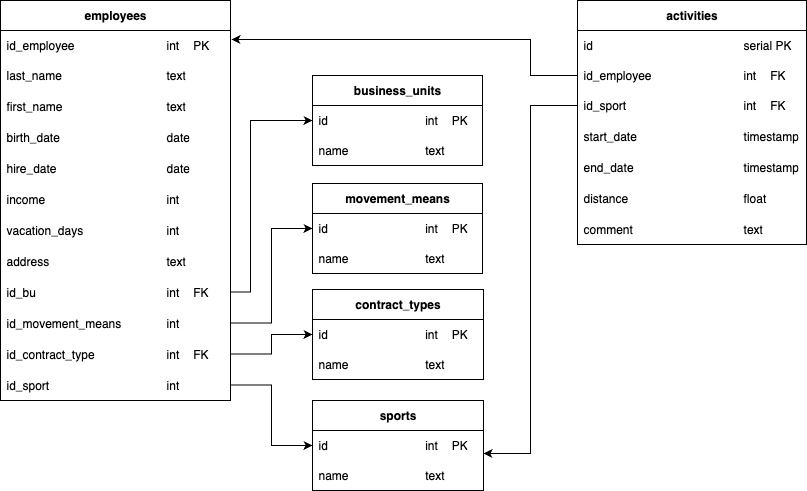

The diagram above was exported from draw.io. Its source (the exported page's mxGraphModel, read from the mxfile embedded in the PNG):
<mxGraphModel dx="1073" dy="828" grid="0" gridSize="10" guides="1" tooltips="1" connect="1" arrows="1" fold="1" page="1" pageScale="1" pageWidth="1169" pageHeight="827" math="0" shadow="0">
  <root>
    <mxCell id="0" />
    <mxCell id="1" parent="0" />
    <mxCell id="FH8Wg0Qtyk5maQkLmGRb-2" value="&lt;b&gt;employees&lt;/b&gt;" style="swimlane;fontStyle=0;childLayout=stackLayout;horizontal=1;startSize=30;horizontalStack=0;resizeParent=1;resizeParentMax=0;resizeLast=0;collapsible=1;marginBottom=0;whiteSpace=wrap;html=1;" parent="1" vertex="1">
      <mxGeometry x="51" y="210" width="230" height="400" as="geometry" />
    </mxCell>
    <mxCell id="FH8Wg0Qtyk5maQkLmGRb-3" value="id_employee&lt;span style=&quot;white-space: pre;&quot;&gt;&#09;&lt;span style=&quot;white-space: pre;&quot;&gt;&#09;&lt;span style=&quot;white-space: pre;&quot;&gt;&#09;&lt;/span&gt;&lt;span style=&quot;white-space: pre;&quot;&gt;&#09;&lt;/span&gt;&lt;/span&gt;&lt;/span&gt;int &lt;span style=&quot;white-space: pre;&quot;&gt;&#09;&lt;/span&gt;PK" style="text;strokeColor=none;fillColor=none;align=left;verticalAlign=middle;spacingLeft=4;spacingRight=4;overflow=hidden;points=[[0,0.5],[1,0.5]];portConstraint=eastwest;rotatable=0;whiteSpace=wrap;html=1;" parent="FH8Wg0Qtyk5maQkLmGRb-2" vertex="1">
      <mxGeometry y="30" width="230" height="30" as="geometry" />
    </mxCell>
    <mxCell id="FH8Wg0Qtyk5maQkLmGRb-4" value="last_name&lt;span style=&quot;white-space: pre;&quot;&gt;&#09;&lt;span style=&quot;white-space: pre;&quot;&gt;&#09;&lt;span style=&quot;white-space: pre;&quot;&gt;&#09;&lt;/span&gt;&lt;span style=&quot;white-space: pre;&quot;&gt;&#09;&lt;/span&gt;&lt;/span&gt;&lt;/span&gt;text" style="text;strokeColor=none;fillColor=none;align=left;verticalAlign=middle;spacingLeft=4;spacingRight=4;overflow=hidden;points=[[0,0.5],[1,0.5]];portConstraint=eastwest;rotatable=0;whiteSpace=wrap;html=1;" parent="FH8Wg0Qtyk5maQkLmGRb-2" vertex="1">
      <mxGeometry y="60" width="230" height="30" as="geometry" />
    </mxCell>
    <mxCell id="FH8Wg0Qtyk5maQkLmGRb-5" value="first_name&lt;span style=&quot;white-space: pre;&quot;&gt;&#09;&lt;span style=&quot;white-space: pre;&quot;&gt;&#09;&lt;span style=&quot;white-space: pre;&quot;&gt;&#09;&lt;/span&gt;&lt;span style=&quot;white-space: pre;&quot;&gt;&#09;&lt;/span&gt;t&lt;/span&gt;e&lt;/span&gt;xt" style="text;strokeColor=none;fillColor=none;align=left;verticalAlign=middle;spacingLeft=4;spacingRight=4;overflow=hidden;points=[[0,0.5],[1,0.5]];portConstraint=eastwest;rotatable=0;whiteSpace=wrap;html=1;" parent="FH8Wg0Qtyk5maQkLmGRb-2" vertex="1">
      <mxGeometry y="90" width="230" height="31" as="geometry" />
    </mxCell>
    <mxCell id="FH8Wg0Qtyk5maQkLmGRb-6" value="birth_date&lt;span style=&quot;white-space: pre;&quot;&gt;&#09;&lt;span style=&quot;white-space: pre;&quot;&gt;&#09;&lt;span style=&quot;white-space: pre;&quot;&gt;&#09;&lt;/span&gt;&lt;span style=&quot;white-space: pre;&quot;&gt;&#09;&lt;/span&gt;&lt;/span&gt;&lt;/span&gt;date" style="text;strokeColor=none;fillColor=none;align=left;verticalAlign=middle;spacingLeft=4;spacingRight=4;overflow=hidden;points=[[0,0.5],[1,0.5]];portConstraint=eastwest;rotatable=0;whiteSpace=wrap;html=1;" parent="FH8Wg0Qtyk5maQkLmGRb-2" vertex="1">
      <mxGeometry y="121" width="230" height="31" as="geometry" />
    </mxCell>
    <mxCell id="FH8Wg0Qtyk5maQkLmGRb-7" value="hire_date&lt;span style=&quot;white-space: pre;&quot;&gt;&#09;&lt;/span&gt;&lt;span style=&quot;white-space: pre;&quot;&gt;&#09;&lt;span style=&quot;white-space: pre;&quot;&gt;&#09;&lt;span style=&quot;white-space: pre;&quot;&gt;&#09;&lt;/span&gt;&lt;span style=&quot;white-space: pre;&quot;&gt;&#09;&lt;/span&gt;&lt;/span&gt;&lt;/span&gt;date" style="text;strokeColor=none;fillColor=none;align=left;verticalAlign=middle;spacingLeft=4;spacingRight=4;overflow=hidden;points=[[0,0.5],[1,0.5]];portConstraint=eastwest;rotatable=0;whiteSpace=wrap;html=1;" parent="FH8Wg0Qtyk5maQkLmGRb-2" vertex="1">
      <mxGeometry y="152" width="230" height="31" as="geometry" />
    </mxCell>
    <mxCell id="FH8Wg0Qtyk5maQkLmGRb-8" value="income&lt;span style=&quot;white-space: pre;&quot;&gt;&#09;&lt;span style=&quot;white-space: pre;&quot;&gt;&#09;&lt;span style=&quot;white-space: pre;&quot;&gt;&#09;&lt;span style=&quot;white-space: pre;&quot;&gt;&#09;&lt;/span&gt;&lt;span style=&quot;white-space: pre;&quot;&gt;&#09;&lt;/span&gt;&lt;/span&gt;&lt;/span&gt;int&lt;/span&gt;" style="text;strokeColor=none;fillColor=none;align=left;verticalAlign=middle;spacingLeft=4;spacingRight=4;overflow=hidden;points=[[0,0.5],[1,0.5]];portConstraint=eastwest;rotatable=0;whiteSpace=wrap;html=1;" parent="FH8Wg0Qtyk5maQkLmGRb-2" vertex="1">
      <mxGeometry y="183" width="230" height="31" as="geometry" />
    </mxCell>
    <mxCell id="FH8Wg0Qtyk5maQkLmGRb-9" value="vacation_days&lt;span style=&quot;white-space: pre;&quot;&gt;&#09;&lt;span style=&quot;white-space: pre;&quot;&gt;&#09;&lt;span style=&quot;white-space: pre;&quot;&gt;&#09;&lt;/span&gt;&lt;span style=&quot;white-space: pre;&quot;&gt;&#09;&lt;/span&gt;&lt;/span&gt;&lt;/span&gt;int" style="text;strokeColor=none;fillColor=none;align=left;verticalAlign=middle;spacingLeft=4;spacingRight=4;overflow=hidden;points=[[0,0.5],[1,0.5]];portConstraint=eastwest;rotatable=0;whiteSpace=wrap;html=1;" parent="FH8Wg0Qtyk5maQkLmGRb-2" vertex="1">
      <mxGeometry y="214" width="230" height="31" as="geometry" />
    </mxCell>
    <mxCell id="FH8Wg0Qtyk5maQkLmGRb-10" value="address&lt;span style=&quot;white-space: pre;&quot;&gt;&#09;&lt;span style=&quot;white-space: pre;&quot;&gt;&#09;&lt;/span&gt;&lt;span style=&quot;white-space: pre;&quot;&gt;&#09;&lt;span style=&quot;white-space: pre;&quot;&gt;&#09;&lt;/span&gt;&lt;span style=&quot;white-space: pre;&quot;&gt;&#09;&lt;/span&gt;&lt;/span&gt;&lt;/span&gt;text" style="text;strokeColor=none;fillColor=none;align=left;verticalAlign=middle;spacingLeft=4;spacingRight=4;overflow=hidden;points=[[0,0.5],[1,0.5]];portConstraint=eastwest;rotatable=0;whiteSpace=wrap;html=1;" parent="FH8Wg0Qtyk5maQkLmGRb-2" vertex="1">
      <mxGeometry y="245" width="230" height="31" as="geometry" />
    </mxCell>
    <mxCell id="FH8Wg0Qtyk5maQkLmGRb-11" value="id_bu&lt;span style=&quot;white-space: pre;&quot;&gt;&#09;&lt;/span&gt;&lt;span style=&quot;white-space: pre;&quot;&gt;&#09;&lt;span style=&quot;white-space: pre;&quot;&gt;&#09;&lt;span style=&quot;white-space: pre;&quot;&gt;&#09;&lt;/span&gt;&lt;span style=&quot;white-space: pre;&quot;&gt;&#09;&lt;/span&gt;&lt;/span&gt;i&lt;/span&gt;nt&lt;span style=&quot;white-space: pre;&quot;&gt;&#09;&lt;/span&gt;FK" style="text;strokeColor=none;fillColor=none;align=left;verticalAlign=middle;spacingLeft=4;spacingRight=4;overflow=hidden;points=[[0,0.5],[1,0.5]];portConstraint=eastwest;rotatable=0;whiteSpace=wrap;html=1;" parent="FH8Wg0Qtyk5maQkLmGRb-2" vertex="1">
      <mxGeometry y="276" width="230" height="31" as="geometry" />
    </mxCell>
    <mxCell id="FH8Wg0Qtyk5maQkLmGRb-12" value="id_movement_means&lt;span style=&quot;white-space: pre;&quot;&gt;&#09;&lt;span style=&quot;white-space: pre;&quot;&gt;&#09;&lt;/span&gt;&lt;/span&gt;&lt;span style=&quot;white-space: pre;&quot;&gt;i&lt;/span&gt;nt" style="text;strokeColor=none;fillColor=none;align=left;verticalAlign=middle;spacingLeft=4;spacingRight=4;overflow=hidden;points=[[0,0.5],[1,0.5]];portConstraint=eastwest;rotatable=0;whiteSpace=wrap;html=1;" parent="FH8Wg0Qtyk5maQkLmGRb-2" vertex="1">
      <mxGeometry y="307" width="230" height="31" as="geometry" />
    </mxCell>
    <mxCell id="FH8Wg0Qtyk5maQkLmGRb-13" value="id_contract_type&lt;span style=&quot;white-space: pre;&quot;&gt;&#09;&lt;/span&gt;&lt;span style=&quot;white-space: pre;&quot;&gt;&#09;&lt;span style=&quot;white-space: pre;&quot;&gt;&#09;&lt;/span&gt;i&lt;/span&gt;nt&lt;span style=&quot;white-space: pre;&quot;&gt;&#09;&lt;/span&gt;FK" style="text;strokeColor=none;fillColor=none;align=left;verticalAlign=middle;spacingLeft=4;spacingRight=4;overflow=hidden;points=[[0,0.5],[1,0.5]];portConstraint=eastwest;rotatable=0;whiteSpace=wrap;html=1;" parent="FH8Wg0Qtyk5maQkLmGRb-2" vertex="1">
      <mxGeometry y="338" width="230" height="31" as="geometry" />
    </mxCell>
    <mxCell id="FH8Wg0Qtyk5maQkLmGRb-14" value="id_sport&lt;span style=&quot;white-space: pre;&quot;&gt;&#09;&lt;/span&gt;&lt;span style=&quot;white-space: pre;&quot;&gt;&#09;&lt;span style=&quot;white-space: pre;&quot;&gt;&#09;&lt;span style=&quot;white-space: pre;&quot;&gt;&#09;&lt;/span&gt;&lt;span style=&quot;white-space: pre;&quot;&gt;&#09;&lt;/span&gt;&lt;/span&gt;i&lt;/span&gt;nt" style="text;strokeColor=none;fillColor=none;align=left;verticalAlign=middle;spacingLeft=4;spacingRight=4;overflow=hidden;points=[[0,0.5],[1,0.5]];portConstraint=eastwest;rotatable=0;whiteSpace=wrap;html=1;" parent="FH8Wg0Qtyk5maQkLmGRb-2" vertex="1">
      <mxGeometry y="369" width="230" height="31" as="geometry" />
    </mxCell>
    <mxCell id="FH8Wg0Qtyk5maQkLmGRb-15" value="&lt;b&gt;movement_means&lt;/b&gt;" style="swimlane;fontStyle=0;childLayout=stackLayout;horizontal=1;startSize=30;horizontalStack=0;resizeParent=1;resizeParentMax=0;resizeLast=0;collapsible=1;marginBottom=0;whiteSpace=wrap;html=1;" parent="1" vertex="1">
      <mxGeometry x="363" y="393" width="170" height="90" as="geometry" />
    </mxCell>
    <mxCell id="FH8Wg0Qtyk5maQkLmGRb-17" value="id&lt;span style=&quot;white-space: pre;&quot;&gt;&#09;&lt;/span&gt;&lt;span style=&quot;white-space: pre;&quot;&gt;&#09;&lt;/span&gt;&lt;span style=&quot;white-space: pre;&quot;&gt;&#09;&lt;/span&gt;&lt;span style=&quot;white-space: pre;&quot;&gt;&#09;&lt;/span&gt;int&lt;span style=&quot;white-space: pre;&quot;&gt;&#09;&lt;/span&gt;PK" style="text;strokeColor=none;fillColor=none;align=left;verticalAlign=middle;spacingLeft=4;spacingRight=4;overflow=hidden;points=[[0,0.5],[1,0.5]];portConstraint=eastwest;rotatable=0;whiteSpace=wrap;html=1;" parent="FH8Wg0Qtyk5maQkLmGRb-15" vertex="1">
      <mxGeometry y="30" width="170" height="30" as="geometry" />
    </mxCell>
    <mxCell id="FH8Wg0Qtyk5maQkLmGRb-18" value="name&lt;span style=&quot;white-space: pre;&quot;&gt;&#09;&lt;/span&gt;&lt;span style=&quot;white-space: pre;&quot;&gt;&#09;&lt;/span&gt;&lt;span style=&quot;white-space: pre;&quot;&gt;&#09;&lt;/span&gt;text" style="text;strokeColor=none;fillColor=none;align=left;verticalAlign=middle;spacingLeft=4;spacingRight=4;overflow=hidden;points=[[0,0.5],[1,0.5]];portConstraint=eastwest;rotatable=0;whiteSpace=wrap;html=1;" parent="FH8Wg0Qtyk5maQkLmGRb-15" vertex="1">
      <mxGeometry y="60" width="170" height="30" as="geometry" />
    </mxCell>
    <mxCell id="FH8Wg0Qtyk5maQkLmGRb-20" style="edgeStyle=orthogonalEdgeStyle;rounded=0;orthogonalLoop=1;jettySize=auto;html=1;entryX=0;entryY=0.5;entryDx=0;entryDy=0;" parent="1" source="FH8Wg0Qtyk5maQkLmGRb-12" target="FH8Wg0Qtyk5maQkLmGRb-17" edge="1">
      <mxGeometry relative="1" as="geometry" />
    </mxCell>
    <mxCell id="FH8Wg0Qtyk5maQkLmGRb-21" value="&lt;b&gt;contract_types&lt;/b&gt;" style="swimlane;fontStyle=0;childLayout=stackLayout;horizontal=1;startSize=30;horizontalStack=0;resizeParent=1;resizeParentMax=0;resizeLast=0;collapsible=1;marginBottom=0;whiteSpace=wrap;html=1;" parent="1" vertex="1">
      <mxGeometry x="363" y="499" width="171" height="90" as="geometry" />
    </mxCell>
    <mxCell id="FH8Wg0Qtyk5maQkLmGRb-22" value="id&lt;span style=&quot;white-space: pre;&quot;&gt;&#09;&lt;/span&gt;&lt;span style=&quot;white-space: pre;&quot;&gt;&#09;&lt;/span&gt;&lt;span style=&quot;white-space: pre;&quot;&gt;&#09;&lt;span style=&quot;white-space: pre;&quot;&gt;&#09;&lt;/span&gt;&lt;/span&gt;int&lt;span style=&quot;white-space: pre;&quot;&gt;&#09;&lt;/span&gt;PK" style="text;strokeColor=none;fillColor=none;align=left;verticalAlign=middle;spacingLeft=4;spacingRight=4;overflow=hidden;points=[[0,0.5],[1,0.5]];portConstraint=eastwest;rotatable=0;whiteSpace=wrap;html=1;" parent="FH8Wg0Qtyk5maQkLmGRb-21" vertex="1">
      <mxGeometry y="30" width="171" height="30" as="geometry" />
    </mxCell>
    <mxCell id="FH8Wg0Qtyk5maQkLmGRb-23" value="name&lt;span style=&quot;white-space: pre;&quot;&gt;&#09;&lt;/span&gt;&lt;span style=&quot;white-space: pre;&quot;&gt;&#09;&lt;/span&gt;&lt;span style=&quot;white-space: pre;&quot;&gt;&#09;&lt;/span&gt;text" style="text;strokeColor=none;fillColor=none;align=left;verticalAlign=middle;spacingLeft=4;spacingRight=4;overflow=hidden;points=[[0,0.5],[1,0.5]];portConstraint=eastwest;rotatable=0;whiteSpace=wrap;html=1;" parent="FH8Wg0Qtyk5maQkLmGRb-21" vertex="1">
      <mxGeometry y="60" width="171" height="30" as="geometry" />
    </mxCell>
    <mxCell id="FH8Wg0Qtyk5maQkLmGRb-25" value="&lt;b&gt;business_units&lt;/b&gt;" style="swimlane;fontStyle=0;childLayout=stackLayout;horizontal=1;startSize=30;horizontalStack=0;resizeParent=1;resizeParentMax=0;resizeLast=0;collapsible=1;marginBottom=0;whiteSpace=wrap;html=1;" parent="1" vertex="1">
      <mxGeometry x="363" y="285" width="170" height="90" as="geometry" />
    </mxCell>
    <mxCell id="FH8Wg0Qtyk5maQkLmGRb-26" value="id&lt;span style=&quot;white-space: pre;&quot;&gt;&#09;&lt;/span&gt;&lt;span style=&quot;white-space: pre;&quot;&gt;&#09;&lt;/span&gt;&lt;span style=&quot;white-space: pre;&quot;&gt;&#09;&lt;/span&gt;&lt;span style=&quot;white-space: pre;&quot;&gt;&#09;&lt;/span&gt;int&lt;span style=&quot;white-space: pre;&quot;&gt;&#09;&lt;/span&gt;PK" style="text;strokeColor=none;fillColor=none;align=left;verticalAlign=middle;spacingLeft=4;spacingRight=4;overflow=hidden;points=[[0,0.5],[1,0.5]];portConstraint=eastwest;rotatable=0;whiteSpace=wrap;html=1;" parent="FH8Wg0Qtyk5maQkLmGRb-25" vertex="1">
      <mxGeometry y="30" width="170" height="30" as="geometry" />
    </mxCell>
    <mxCell id="FH8Wg0Qtyk5maQkLmGRb-27" value="name&lt;span style=&quot;white-space: pre;&quot;&gt;&#09;&lt;/span&gt;&lt;span style=&quot;white-space: pre;&quot;&gt;&#09;&lt;/span&gt;&lt;span style=&quot;white-space: pre;&quot;&gt;&#09;&lt;/span&gt;text" style="text;strokeColor=none;fillColor=none;align=left;verticalAlign=middle;spacingLeft=4;spacingRight=4;overflow=hidden;points=[[0,0.5],[1,0.5]];portConstraint=eastwest;rotatable=0;whiteSpace=wrap;html=1;" parent="FH8Wg0Qtyk5maQkLmGRb-25" vertex="1">
      <mxGeometry y="60" width="170" height="30" as="geometry" />
    </mxCell>
    <mxCell id="FH8Wg0Qtyk5maQkLmGRb-29" value="&lt;b&gt;sports&lt;/b&gt;" style="swimlane;fontStyle=0;childLayout=stackLayout;horizontal=1;startSize=30;horizontalStack=0;resizeParent=1;resizeParentMax=0;resizeLast=0;collapsible=1;marginBottom=0;whiteSpace=wrap;html=1;" parent="1" vertex="1">
      <mxGeometry x="363" y="610" width="171" height="90" as="geometry" />
    </mxCell>
    <mxCell id="FH8Wg0Qtyk5maQkLmGRb-30" value="id&lt;span style=&quot;white-space: pre;&quot;&gt;&#09;&lt;/span&gt;&lt;span style=&quot;white-space: pre;&quot;&gt;&#09;&lt;/span&gt;&lt;span style=&quot;white-space: pre;&quot;&gt;&#09;&lt;/span&gt;&lt;span style=&quot;white-space: pre;&quot;&gt;&#09;&lt;/span&gt;int&lt;span style=&quot;white-space: pre;&quot;&gt;&#09;&lt;/span&gt;PK" style="text;strokeColor=none;fillColor=none;align=left;verticalAlign=middle;spacingLeft=4;spacingRight=4;overflow=hidden;points=[[0,0.5],[1,0.5]];portConstraint=eastwest;rotatable=0;whiteSpace=wrap;html=1;" parent="FH8Wg0Qtyk5maQkLmGRb-29" vertex="1">
      <mxGeometry y="30" width="171" height="30" as="geometry" />
    </mxCell>
    <mxCell id="FH8Wg0Qtyk5maQkLmGRb-31" value="name&lt;span style=&quot;white-space: pre;&quot;&gt;&#09;&lt;/span&gt;&lt;span style=&quot;white-space: pre;&quot;&gt;&#09;&lt;/span&gt;&lt;span style=&quot;white-space: pre;&quot;&gt;&#09;&lt;/span&gt;text" style="text;strokeColor=none;fillColor=none;align=left;verticalAlign=middle;spacingLeft=4;spacingRight=4;overflow=hidden;points=[[0,0.5],[1,0.5]];portConstraint=eastwest;rotatable=0;whiteSpace=wrap;html=1;" parent="FH8Wg0Qtyk5maQkLmGRb-29" vertex="1">
      <mxGeometry y="60" width="171" height="30" as="geometry" />
    </mxCell>
    <mxCell id="FH8Wg0Qtyk5maQkLmGRb-32" style="edgeStyle=orthogonalEdgeStyle;rounded=0;orthogonalLoop=1;jettySize=auto;html=1;entryX=0;entryY=0.5;entryDx=0;entryDy=0;" parent="1" source="FH8Wg0Qtyk5maQkLmGRb-14" target="FH8Wg0Qtyk5maQkLmGRb-30" edge="1">
      <mxGeometry relative="1" as="geometry" />
    </mxCell>
    <mxCell id="FH8Wg0Qtyk5maQkLmGRb-34" style="edgeStyle=orthogonalEdgeStyle;rounded=0;orthogonalLoop=1;jettySize=auto;html=1;entryX=0;entryY=0.5;entryDx=0;entryDy=0;" parent="1" source="FH8Wg0Qtyk5maQkLmGRb-11" target="FH8Wg0Qtyk5maQkLmGRb-26" edge="1">
      <mxGeometry relative="1" as="geometry">
        <Array as="points">
          <mxPoint x="301" y="502" />
          <mxPoint x="301" y="330" />
        </Array>
      </mxGeometry>
    </mxCell>
    <mxCell id="FH8Wg0Qtyk5maQkLmGRb-35" value="&lt;b&gt;activities&lt;/b&gt;" style="swimlane;fontStyle=0;childLayout=stackLayout;horizontal=1;startSize=30;horizontalStack=0;resizeParent=1;resizeParentMax=0;resizeLast=0;collapsible=1;marginBottom=0;whiteSpace=wrap;html=1;" parent="1" vertex="1">
      <mxGeometry x="628" y="210" width="229" height="244" as="geometry" />
    </mxCell>
    <mxCell id="FH8Wg0Qtyk5maQkLmGRb-36" value="id&lt;span style=&quot;white-space: pre;&quot;&gt;&#09;&lt;/span&gt;&lt;span style=&quot;white-space: pre;&quot;&gt;&#09;&lt;/span&gt;&lt;span style=&quot;white-space: pre;&quot;&gt;&#09;&lt;span style=&quot;white-space: pre;&quot;&gt;&#09;&lt;span style=&quot;white-space: pre;&quot;&gt;&#09;&lt;/span&gt;&lt;span style=&quot;white-space: pre;&quot;&gt;&#09;&lt;/span&gt;&lt;/span&gt;&lt;/span&gt;serial&amp;nbsp;PK" style="text;strokeColor=none;fillColor=none;align=left;verticalAlign=middle;spacingLeft=4;spacingRight=4;overflow=hidden;points=[[0,0.5],[1,0.5]];portConstraint=eastwest;rotatable=0;whiteSpace=wrap;html=1;" parent="FH8Wg0Qtyk5maQkLmGRb-35" vertex="1">
      <mxGeometry y="30" width="229" height="30" as="geometry" />
    </mxCell>
    <mxCell id="76U1Wh7kmN0zRds6zqyS-1" value="id_employee&lt;span style=&quot;white-space: pre;&quot;&gt;&#09;&lt;span style=&quot;white-space: pre;&quot;&gt;&#09;&lt;span style=&quot;white-space: pre;&quot;&gt;&#09;&lt;/span&gt;&lt;span style=&quot;white-space: pre;&quot;&gt;&#09;&lt;/span&gt;&lt;/span&gt;&lt;/span&gt;int&lt;span style=&quot;white-space: pre;&quot;&gt;&#09;&lt;/span&gt;FK" style="text;strokeColor=none;fillColor=none;align=left;verticalAlign=middle;spacingLeft=4;spacingRight=4;overflow=hidden;points=[[0,0.5],[1,0.5]];portConstraint=eastwest;rotatable=0;whiteSpace=wrap;html=1;" parent="FH8Wg0Qtyk5maQkLmGRb-35" vertex="1">
      <mxGeometry y="60" width="229" height="30" as="geometry" />
    </mxCell>
    <mxCell id="FH8Wg0Qtyk5maQkLmGRb-37" value="id_sport&lt;span style=&quot;white-space: pre;&quot;&gt;&#09;&lt;span style=&quot;white-space: pre;&quot;&gt;&#09;&lt;span style=&quot;white-space: pre;&quot;&gt;&#09;&lt;/span&gt;&lt;span style=&quot;white-space: pre;&quot;&gt;&#09;&lt;span style=&quot;white-space: pre;&quot;&gt;&#09;&lt;/span&gt;&lt;/span&gt;&lt;/span&gt;&lt;/span&gt;int&lt;span style=&quot;white-space: pre;&quot;&gt;&#09;&lt;/span&gt;FK" style="text;strokeColor=none;fillColor=none;align=left;verticalAlign=middle;spacingLeft=4;spacingRight=4;overflow=hidden;points=[[0,0.5],[1,0.5]];portConstraint=eastwest;rotatable=0;whiteSpace=wrap;html=1;" parent="FH8Wg0Qtyk5maQkLmGRb-35" vertex="1">
      <mxGeometry y="90" width="229" height="30" as="geometry" />
    </mxCell>
    <mxCell id="FH8Wg0Qtyk5maQkLmGRb-41" value="start_date&lt;span style=&quot;white-space: pre;&quot;&gt;&#09;&lt;/span&gt;&lt;span style=&quot;white-space: pre;&quot;&gt;&lt;span style=&quot;white-space: pre;&quot;&gt;&#09;&lt;span style=&quot;white-space: pre;&quot;&gt;&#09;&lt;span style=&quot;white-space: pre;&quot;&gt;&#09;&lt;/span&gt;t&lt;/span&gt;i&lt;/span&gt;mestamp&lt;/span&gt;" style="text;strokeColor=none;fillColor=none;align=left;verticalAlign=middle;spacingLeft=4;spacingRight=4;overflow=hidden;points=[[0,0.5],[1,0.5]];portConstraint=eastwest;rotatable=0;whiteSpace=wrap;html=1;" parent="FH8Wg0Qtyk5maQkLmGRb-35" vertex="1">
      <mxGeometry y="120" width="229" height="31" as="geometry" />
    </mxCell>
    <mxCell id="FH8Wg0Qtyk5maQkLmGRb-42" value="end_date&lt;span style=&quot;white-space: pre;&quot;&gt;&#09;&lt;/span&gt;&lt;span style=&quot;white-space: pre;&quot;&gt;&#09;&lt;span style=&quot;white-space: pre;&quot;&gt;&#09;&lt;span style=&quot;white-space: pre;&quot;&gt;&#09;&lt;/span&gt;&lt;span style=&quot;white-space: pre;&quot;&gt;&#09;&lt;/span&gt;t&lt;/span&gt;i&lt;/span&gt;mestamp" style="text;strokeColor=none;fillColor=none;align=left;verticalAlign=middle;spacingLeft=4;spacingRight=4;overflow=hidden;points=[[0,0.5],[1,0.5]];portConstraint=eastwest;rotatable=0;whiteSpace=wrap;html=1;" parent="FH8Wg0Qtyk5maQkLmGRb-35" vertex="1">
      <mxGeometry y="151" width="229" height="31" as="geometry" />
    </mxCell>
    <mxCell id="FH8Wg0Qtyk5maQkLmGRb-43" value="distance&lt;span style=&quot;white-space: pre;&quot;&gt;&#09;&lt;span style=&quot;white-space: pre;&quot;&gt;&#09;&lt;/span&gt;&lt;span style=&quot;white-space: pre;&quot;&gt;&#09;&lt;span style=&quot;white-space: pre;&quot;&gt;&#09;&lt;/span&gt;&lt;span style=&quot;white-space: pre;&quot;&gt;&#09;&lt;/span&gt;float&lt;/span&gt;&lt;/span&gt;" style="text;strokeColor=none;fillColor=none;align=left;verticalAlign=middle;spacingLeft=4;spacingRight=4;overflow=hidden;points=[[0,0.5],[1,0.5]];portConstraint=eastwest;rotatable=0;whiteSpace=wrap;html=1;" parent="FH8Wg0Qtyk5maQkLmGRb-35" vertex="1">
      <mxGeometry y="182" width="229" height="31" as="geometry" />
    </mxCell>
    <mxCell id="FH8Wg0Qtyk5maQkLmGRb-44" value="comment&lt;span style=&quot;white-space: pre;&quot;&gt;&#09;&lt;/span&gt;&lt;span style=&quot;white-space: pre;&quot;&gt;&#09;&lt;span style=&quot;white-space: pre;&quot;&gt;&#09;&lt;span style=&quot;white-space: pre;&quot;&gt;&#09;&lt;/span&gt;&lt;span style=&quot;white-space: pre;&quot;&gt;&#09;&lt;/span&gt;t&lt;/span&gt;e&lt;/span&gt;xt" style="text;strokeColor=none;fillColor=none;align=left;verticalAlign=middle;spacingLeft=4;spacingRight=4;overflow=hidden;points=[[0,0.5],[1,0.5]];portConstraint=eastwest;rotatable=0;whiteSpace=wrap;html=1;" parent="FH8Wg0Qtyk5maQkLmGRb-35" vertex="1">
      <mxGeometry y="213" width="229" height="31" as="geometry" />
    </mxCell>
    <mxCell id="FH8Wg0Qtyk5maQkLmGRb-49" style="edgeStyle=orthogonalEdgeStyle;rounded=0;orthogonalLoop=1;jettySize=auto;html=1;entryX=0;entryY=0.5;entryDx=0;entryDy=0;" parent="1" source="FH8Wg0Qtyk5maQkLmGRb-13" target="FH8Wg0Qtyk5maQkLmGRb-22" edge="1">
      <mxGeometry relative="1" as="geometry" />
    </mxCell>
    <mxCell id="76U1Wh7kmN0zRds6zqyS-2" style="edgeStyle=orthogonalEdgeStyle;rounded=0;orthogonalLoop=1;jettySize=auto;html=1;exitX=0;exitY=0.5;exitDx=0;exitDy=0;entryX=1.004;entryY=0.3;entryDx=0;entryDy=0;entryPerimeter=0;" parent="1" source="76U1Wh7kmN0zRds6zqyS-1" target="FH8Wg0Qtyk5maQkLmGRb-3" edge="1">
      <mxGeometry relative="1" as="geometry">
        <Array as="points">
          <mxPoint x="581" y="285" />
          <mxPoint x="581" y="249" />
        </Array>
      </mxGeometry>
    </mxCell>
    <mxCell id="76U1Wh7kmN0zRds6zqyS-3" style="edgeStyle=orthogonalEdgeStyle;rounded=0;orthogonalLoop=1;jettySize=auto;html=1;entryX=1;entryY=0.767;entryDx=0;entryDy=0;entryPerimeter=0;" parent="1" source="FH8Wg0Qtyk5maQkLmGRb-37" target="FH8Wg0Qtyk5maQkLmGRb-30" edge="1">
      <mxGeometry relative="1" as="geometry" />
    </mxCell>
  </root>
</mxGraphModel>